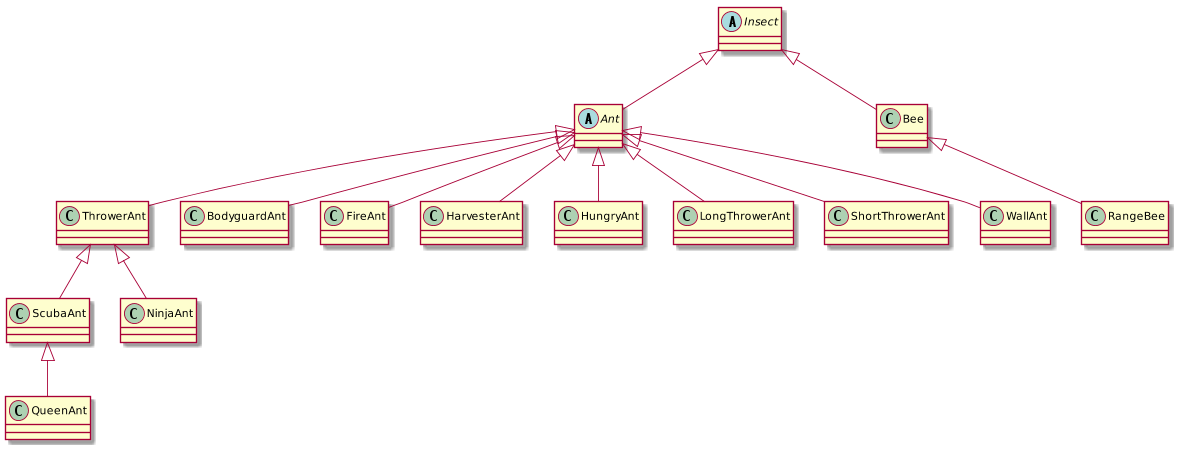

The diagram above was rendered by PlantUML. Its source (embedded in the PNG):
@startuml

abstract class Insect
class Bee
class RangeBee
abstract class Ant
class BodyguardAnt
class FireAnt
class HarvesterAnt
class HungryAnt
class LongThrowerAnt
class NinjaAnt
class QueenAnt
class ScubaAnt
class ShortThrowerAnt
class ThrowerAnt
class WallAnt

Bee -up-|> Insect
RangeBee -up-|> Bee
Ant -up-|> Insect
BodyguardAnt -up-|> Ant
FireAnt -up-|> Ant
HarvesterAnt -up-|> Ant
HungryAnt -up-|> Ant
LongThrowerAnt -up-|> Ant
NinjaAnt -up-|> ThrowerAnt
QueenAnt -up-|> ScubaAnt
ScubaAnt -up-|> ThrowerAnt
ShortThrowerAnt -up-|> Ant
ThrowerAnt -up-|> Ant
WallAnt -up-|> Ant

@enduml